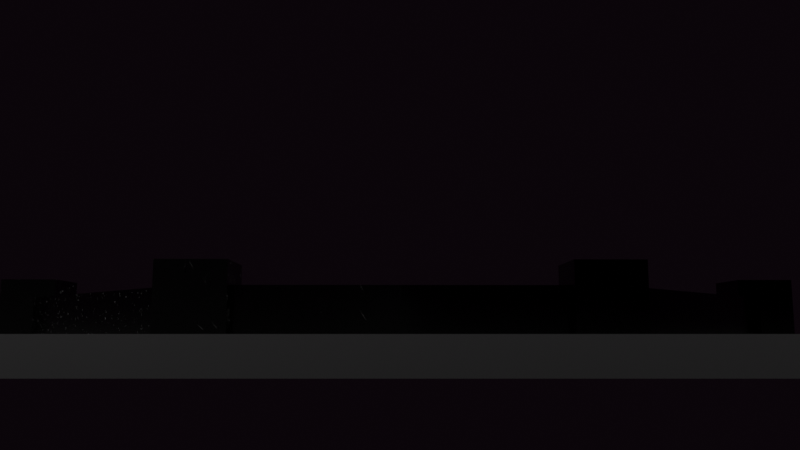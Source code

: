 # Source: Dimensional_castle.blend  (saved by Blender 3.5.10; exported with 4.5.12 LTS)
import bpy
from mathutils import Matrix  # noqa: F401  (used for matrix-valued properties, if any)

bpy.ops.wm.read_factory_settings(use_empty=True)
scene = bpy.context.scene
scene.name = 'Scene'

# ---- collections
col_ambience = bpy.data.collections.new('Ambience'); scene.collection.children.link(col_ambience)
col_samples = bpy.data.collections.new('Samples'); scene.collection.children.link(col_samples)
col_castle = bpy.data.collections.new('Castle'); scene.collection.children.link(col_castle)
col_fulltower_1 = bpy.data.collections.new('FullTower_1'); col_castle.children.link(col_fulltower_1)
col_fulltower_2 = bpy.data.collections.new('FullTower_2'); col_castle.children.link(col_fulltower_2)
col_fulltower_3 = bpy.data.collections.new('FullTower_3'); col_castle.children.link(col_fulltower_3)
col_fulltower_4 = bpy.data.collections.new('FullTower_4'); col_castle.children.link(col_fulltower_4)
col_powercell = bpy.data.collections.new('PowerCell')  # instanced only; not linked into the scene

# ---- materials (node trees are filled in below, after node groups)
mat_material = bpy.data.materials.new('Material')
mat_wall_scratched_material_2 = bpy.data.materials.new('Wall_Scratched_Material_2')
mat_wall_regular_material_2 = bpy.data.materials.new('Wall_Regular_Material_2')
mat_wall_regular_material_3 = bpy.data.materials.new('Wall_Regular_Material_3')
mat_wall_regular_material_1 = bpy.data.materials.new('Wall_Regular_Material_1')
mat_wall_scratched_material_1 = bpy.data.materials.new('Wall_Scratched_Material_1')
mat_tower_regular_material_1 = bpy.data.materials.new('Tower_Regular_Material_1')
mat_tower_scratched_material_1 = bpy.data.materials.new('Tower_Scratched_Material_1')
mat_tower_regular_material_2 = bpy.data.materials.new('Tower_Regular_Material_2')
mat_tower_scratched_material_2 = bpy.data.materials.new('Tower_Scratched_Material_2')

# ---- material node trees
mat_material.use_nodes = True; mat_material.node_tree.nodes.clear()
_N = mat_material.node_tree.nodes; _L = mat_material.node_tree.links
n0 = _N.new('ShaderNodeBsdfPrincipled'); n0.name = 'Principled BSDF'; n0.location = (10, 300)
n0.distribution = 'GGX'
n0.subsurface_method = 'RANDOM_WALK_SKIN'
n0.inputs[0].default_value = (0.007221, 0.007221, 0.007221, 1.0)
n0.inputs[3].default_value = 1.45
n0.inputs[27].default_value = (0.0, 0.0, 0.0, 1.0)
n0.inputs[28].default_value = 1.0
n1 = _N.new('ShaderNodeOutputMaterial'); n1.name = 'Material Output'; n1.location = (300, 300)
_L.new(n0.outputs[0], n1.inputs[0])
n1.is_active_output = True
mat_wall_scratched_material_2.use_nodes = True; mat_wall_scratched_material_2.node_tree.nodes.clear()
_N = mat_wall_scratched_material_2.node_tree.nodes; _L = mat_wall_scratched_material_2.node_tree.links
n0 = _N.new('NodeFrame'); n0.name = 'Frame.002'; n0.location = (-86, 162)
n0.label = 'Voronoi scratches 1'
n0.width = 1274
n1 = _N.new('NodeFrame'); n1.name = 'Frame.003'; n1.location = (145, -433)
n1.label = 'Voronoi scratches 2'
n1.width = 1258
n2 = _N.new('NodeFrame'); n2.name = 'Frame.006'; n2.location = (258, 1185)
n2.label = 'Scratches 1'
n2.width = 944
n3 = _N.new('NodeFrame'); n3.name = 'Frame.007'; n3.location = (-151, 716)
n3.label = 'Voronoi scratches 1'
n3.width = 1332
n4 = _N.new('NodeReroute'); n4.name = 'Reroute.001'; n4.location = (-285, -244)
n4.width = 16
n4.socket_idname = 'NodeSocketFloat'
n5 = _N.new('ShaderNodeTexVoronoi'); n5.name = 'Voronoi Texture.001'; n5.location = (493, -255)
n6 = _N.new('ShaderNodeValToRGB'); n6.name = 'ColorRamp.003'; n6.location = (746, -260)
while len(n6.color_ramp.elements) > 1: n6.color_ramp.elements.remove(n6.color_ramp.elements[-1])
n6.color_ramp.elements[0].position = 0.0; n6.color_ramp.elements[0].color = (0.0, 0.0, 0.0, 1.0)
_e = n6.color_ramp.elements.new(0.4291); _e.color = (1.0, 1.0, 1.0, 1.0)
n7 = _N.new('ShaderNodeValToRGB'); n7.name = 'ColorRamp'; n7.location = (747, -30)
while len(n7.color_ramp.elements) > 1: n7.color_ramp.elements.remove(n7.color_ramp.elements[-1])
n7.color_ramp.elements[0].position = 0.0; n7.color_ramp.elements[0].color = (0.0, 0.0, 0.0, 1.0)
_e = n7.color_ramp.elements.new(0.03273); _e.color = (1.0, 1.0, 1.0, 1.0)
n8 = _N.new('ShaderNodeTexVoronoi'); n8.name = 'Voronoi Texture'; n8.location = (494, -58)
n8.feature = 'DISTANCE_TO_EDGE'
n9 = _N.new('ShaderNodeMath'); n9.name = 'Math'; n9.location = (1105, -104)
n9.use_clamp = True
n10 = _N.new('ShaderNodeValToRGB'); n10.name = 'ColorRamp.005'; n10.location = (728, -33)
while len(n10.color_ramp.elements) > 1: n10.color_ramp.elements.remove(n10.color_ramp.elements[-1])
n10.color_ramp.elements[0].position = 0.0; n10.color_ramp.elements[0].color = (0.0, 0.0, 0.0, 1.0)
_e = n10.color_ramp.elements.new(0.02182); _e.color = (1.0, 1.0, 1.0, 1.0)
n11 = _N.new('ShaderNodeTexVoronoi'); n11.name = 'Voronoi Texture.002'; n11.location = (515, -49)
n11.feature = 'DISTANCE_TO_EDGE'
n12 = _N.new('ShaderNodeTexVoronoi'); n12.name = 'Voronoi Texture.003'; n12.location = (423, -261)
n13 = _N.new('ShaderNodeTexCoord'); n13.name = 'Texture Coordinate.003'; n13.location = (30, -30)
n14 = _N.new('ShaderNodeMath'); n14.name = 'Math.001'; n14.location = (1089, -102)
n14.use_clamp = True
n15 = _N.new('ShaderNodeValToRGB'); n15.name = 'ColorRamp.004'; n15.location = (733, -256)
while len(n15.color_ramp.elements) > 1: n15.color_ramp.elements.remove(n15.color_ramp.elements[-1])
n15.color_ramp.elements[0].position = 0.0; n15.color_ramp.elements[0].color = (0.0, 0.0, 0.0, 1.0)
_e = n15.color_ramp.elements.new(0.1236); _e.color = (1.0, 1.0, 1.0, 1.0)
n16 = _N.new('ShaderNodeValue'); n16.name = 'Value'; n16.location = (-562, -210)
n16.outputs[0].default_value = 0.32
n17 = _N.new('ShaderNodeMapping'); n17.name = 'Mapping'; n17.location = (234, -119)
n18 = _N.new('ShaderNodeTexCoord'); n18.name = 'Texture Coordinate'; n18.location = (30, -53)
n19 = _N.new('ShaderNodeMapping'); n19.name = 'Mapping.001'; n19.location = (257, -73)
n19.inputs[3].default_value = (1.0, 15.0, 1.0)
n20 = _N.new('ShaderNodeTexCoord'); n20.name = 'Texture Coordinate.006'; n20.location = (30, -30)
n21 = _N.new('ShaderNodeTexNoise'); n21.name = 'Noise Texture.004'; n21.location = (487, -85)
n21.inputs[1].default_value = 3.1
n22 = _N.new('ShaderNodeValue'); n22.name = 'Value.003'; n22.location = (-106, 917)
n22.outputs[0].default_value = 0.82
n23 = _N.new('ShaderNodeTexVoronoi'); n23.name = 'Voronoi Texture.008'; n23.location = (538, -255)
n24 = _N.new('ShaderNodeValToRGB'); n24.name = 'ColorRamp.009'; n24.location = (791, -260)
while len(n24.color_ramp.elements) > 1: n24.color_ramp.elements.remove(n24.color_ramp.elements[-1])
n24.color_ramp.elements[0].position = 0.0; n24.color_ramp.elements[0].color = (0.0, 0.0, 0.0, 1.0)
_e = n24.color_ramp.elements.new(0.4291); _e.color = (1.0, 1.0, 1.0, 1.0)
n25 = _N.new('ShaderNodeValToRGB'); n25.name = 'ColorRamp.010'; n25.location = (791, -30)
while len(n25.color_ramp.elements) > 1: n25.color_ramp.elements.remove(n25.color_ramp.elements[-1])
n25.color_ramp.elements[0].position = 0.0; n25.color_ramp.elements[0].color = (0.0, 0.0, 0.0, 1.0)
_e = n25.color_ramp.elements.new(0.03273); _e.color = (1.0, 1.0, 1.0, 1.0)
n26 = _N.new('ShaderNodeTexVoronoi'); n26.name = 'Voronoi Texture.009'; n26.location = (539, -58)
n26.feature = 'DISTANCE_TO_EDGE'
n27 = _N.new('ShaderNodeMath'); n27.name = 'Math.004'; n27.location = (1162, -141)
n27.use_clamp = True
n28 = _N.new('ShaderNodeValToRGB'); n28.name = 'ColorRamp.011'; n28.location = (674, -98)
while len(n28.color_ramp.elements) > 1: n28.color_ramp.elements.remove(n28.color_ramp.elements[-1])
n28.color_ramp.elements[0].position = 0.2327; n28.color_ramp.elements[0].color = (0.0, 0.0, 0.0, 1.0)
_e = n28.color_ramp.elements.new(0.2727); _e.color = (0.0158, 0.0158, 0.0158, 1.0)
n29 = _N.new('ShaderNodeMix'); n29.name = 'Mix.005'; n29.location = (1588, 794)
n29.data_type = 'RGBA'
n29.blend_type = 'SUBTRACT'
n29.inputs[0].default_value = 1.0
n30 = _N.new('ShaderNodeMapping'); n30.name = 'Mapping.004'; n30.location = (269, -59)
n30.inputs[3].default_value = (1.0, 15.0, 1.0)
n31 = _N.new('ShaderNodeValue'); n31.name = 'Value.002'; n31.location = (-551, 390)
n31.outputs[0].default_value = 0.13
n32 = _N.new('ShaderNodeMapping'); n32.name = 'Mapping.005'; n32.location = (259, -74)
n32.inputs[3].default_value = (1.0, 15.0, 1.0)
n33 = _N.new('ShaderNodeTexCoord'); n33.name = 'Texture Coordinate.005'; n33.location = (30, -65)
n34 = _N.new('ShaderNodeMix'); n34.name = 'Mix'; n34.location = (1702, -170)
n34.data_type = 'RGBA'
n34.blend_type = 'DARKEN'
n34.inputs[0].default_value = 1.0
n35 = _N.new('ShaderNodeMix'); n35.name = 'Mix.004'; n35.location = (1894, 282)
n35.data_type = 'RGBA'
n35.blend_type = 'ADD'
n35.inputs[0].default_value = 1.0
n36 = _N.new('NodeReroute'); n36.name = 'Reroute'; n36.location = (2189, -138)
n36.width = 16
n37 = _N.new('ShaderNodeBsdfPrincipled'); n37.name = 'Principled BSDF'; n37.location = (2722, 283)
n37.distribution = 'GGX'
n37.subsurface_method = 'RANDOM_WALK_SKIN'
n37.inputs[0].default_value = (0.0, 0.0, 0.0, 1.0)
n37.inputs[2].default_value = 0.2
n37.inputs[3].default_value = 1.45
n37.inputs[27].default_value = (0.0, 0.0, 0.0, 1.0)
n37.inputs[28].default_value = 1.0
n38 = _N.new('ShaderNodeOutputMaterial'); n38.name = 'Material Output'; n38.location = (3045, -445)
n39 = _N.new('ShaderNodeBump'); n39.name = 'Bump'; n39.location = (2388, -96)
n39.inputs[1].default_value = 300.0
n39.inputs[2].default_value = 1.0
n5.parent = n0
n6.parent = n0
n7.parent = n0
n8.parent = n0
n9.parent = n0
n10.parent = n1
n11.parent = n1
n12.parent = n1
n13.parent = n1
n14.parent = n1
n15.parent = n1
n17.parent = n1
n18.parent = n0
n19.parent = n0
n20.parent = n2
n21.parent = n2
n23.parent = n3
n24.parent = n3
n25.parent = n3
n26.parent = n3
n27.parent = n3
n28.parent = n2
n30.parent = n2
n32.parent = n3
n33.parent = n3
_L.new(n37.outputs[0], n38.inputs[0])
_L.new(n16.outputs[0], n4.inputs[0])
_L.new(n4.outputs[0], n8.inputs[2])
_L.new(n8.outputs[0], n7.inputs[0])
_L.new(n4.outputs[0], n5.inputs[2])
_L.new(n5.outputs[0], n6.inputs[0])
_L.new(n6.outputs[0], n9.inputs[1])
_L.new(n7.outputs[0], n9.inputs[0])
_L.new(n4.outputs[0], n11.inputs[2])
_L.new(n11.outputs[0], n10.inputs[0])
_L.new(n4.outputs[0], n12.inputs[2])
_L.new(n12.outputs[0], n15.inputs[0])
_L.new(n15.outputs[0], n14.inputs[1])
_L.new(n10.outputs[0], n14.inputs[0])
_L.new(n17.outputs[0], n12.inputs[0])
_L.new(n17.outputs[0], n11.inputs[0])
_L.new(n13.outputs[3], n17.inputs[0])
_L.new(n9.outputs[0], n34.inputs[6])
_L.new(n14.outputs[0], n34.inputs[7])
_L.new(n19.outputs[0], n8.inputs[0])
_L.new(n19.outputs[0], n5.inputs[0])
_L.new(n18.outputs[3], n19.inputs[0])
_L.new(n26.outputs[0], n25.inputs[0])
_L.new(n23.outputs[0], n24.inputs[0])
_L.new(n24.outputs[0], n27.inputs[1])
_L.new(n25.outputs[0], n27.inputs[0])
_L.new(n31.outputs[0], n23.inputs[2])
_L.new(n31.outputs[0], n26.inputs[2])
_L.new(n30.outputs[0], n21.inputs[0])
_L.new(n20.outputs[3], n30.inputs[0])
_L.new(n21.outputs[0], n28.inputs[0])
_L.new(n22.outputs[0], n21.inputs[2])
_L.new(n27.outputs[0], n29.inputs[7])
_L.new(n28.outputs[0], n29.inputs[6])
_L.new(n29.outputs[2], n35.inputs[6])
_L.new(n32.outputs[0], n26.inputs[0])
_L.new(n32.outputs[0], n23.inputs[0])
_L.new(n33.outputs[3], n32.inputs[0])
_L.new(n34.outputs[2], n35.inputs[7])
_L.new(n35.outputs[2], n36.inputs[0])
_L.new(n39.outputs[0], n37.inputs[5])
_L.new(n36.outputs[0], n39.inputs[3])
n38.is_active_output = True
mat_wall_regular_material_2.use_nodes = True; mat_wall_regular_material_2.node_tree.nodes.clear()
_N = mat_wall_regular_material_2.node_tree.nodes; _L = mat_wall_regular_material_2.node_tree.links
n0 = _N.new('ShaderNodeOutputMaterial'); n0.name = 'Material Output'; n0.location = (300, 300)
n1 = _N.new('ShaderNodeBsdfPrincipled'); n1.name = 'Principled BSDF.001'; n1.location = (-99, 294)
n1.distribution = 'GGX'
n1.subsurface_method = 'RANDOM_WALK_SKIN'
n1.inputs[0].default_value = (0.0, 0.0, 0.0, 1.0)
n1.inputs[2].default_value = 0.15
n1.inputs[3].default_value = 1.45
n1.inputs[27].default_value = (0.0, 0.0, 0.0, 1.0)
n1.inputs[28].default_value = 1.0
_L.new(n1.outputs[0], n0.inputs[0])
n0.is_active_output = True
mat_wall_regular_material_3.use_nodes = True; mat_wall_regular_material_3.node_tree.nodes.clear()
_N = mat_wall_regular_material_3.node_tree.nodes; _L = mat_wall_regular_material_3.node_tree.links
n0 = _N.new('ShaderNodeOutputMaterial'); n0.name = 'Material Output'; n0.location = (300, 300)
n1 = _N.new('ShaderNodeBsdfPrincipled'); n1.name = 'Principled BSDF.001'; n1.location = (-99, 294)
n1.distribution = 'GGX'
n1.subsurface_method = 'RANDOM_WALK_SKIN'
n1.inputs[0].default_value = (0.0, 0.0, 0.0, 1.0)
n1.inputs[2].default_value = 0.15
n1.inputs[3].default_value = 1.45
n1.inputs[27].default_value = (0.0, 0.0, 0.0, 1.0)
n1.inputs[28].default_value = 1.0
_L.new(n1.outputs[0], n0.inputs[0])
n0.is_active_output = True
mat_wall_regular_material_1.use_nodes = True; mat_wall_regular_material_1.node_tree.nodes.clear()
_N = mat_wall_regular_material_1.node_tree.nodes; _L = mat_wall_regular_material_1.node_tree.links
n0 = _N.new('ShaderNodeOutputMaterial'); n0.name = 'Material Output'; n0.location = (300, 300)
n1 = _N.new('ShaderNodeBsdfPrincipled'); n1.name = 'Principled BSDF.001'; n1.location = (-99, 294)
n1.distribution = 'GGX'
n1.subsurface_method = 'RANDOM_WALK_SKIN'
n1.inputs[0].default_value = (0.0, 0.0, 0.0, 1.0)
n1.inputs[2].default_value = 0.15
n1.inputs[3].default_value = 1.45
n1.inputs[27].default_value = (0.0, 0.0, 0.0, 1.0)
n1.inputs[28].default_value = 1.0
_L.new(n1.outputs[0], n0.inputs[0])
n0.is_active_output = True
mat_wall_scratched_material_1.use_nodes = True; mat_wall_scratched_material_1.node_tree.nodes.clear()
_N = mat_wall_scratched_material_1.node_tree.nodes; _L = mat_wall_scratched_material_1.node_tree.links
n0 = _N.new('NodeFrame'); n0.name = 'Frame.002'; n0.location = (-86, 162)
n0.label = 'Voronoi scratches 1'
n0.width = 1274
n1 = _N.new('NodeFrame'); n1.name = 'Frame.003'; n1.location = (145, -433)
n1.label = 'Voronoi scratches 2'
n1.width = 1258
n2 = _N.new('NodeFrame'); n2.name = 'Frame.006'; n2.location = (258, 1185)
n2.label = 'Scratches 1'
n2.width = 944
n3 = _N.new('NodeFrame'); n3.name = 'Frame.007'; n3.location = (-151, 716)
n3.label = 'Voronoi scratches 1'
n3.width = 1332
n4 = _N.new('NodeReroute'); n4.name = 'Reroute.001'; n4.location = (-285, -244)
n4.width = 16
n4.socket_idname = 'NodeSocketFloat'
n5 = _N.new('ShaderNodeTexVoronoi'); n5.name = 'Voronoi Texture.001'; n5.location = (493, -255)
n6 = _N.new('ShaderNodeValToRGB'); n6.name = 'ColorRamp.003'; n6.location = (746, -260)
while len(n6.color_ramp.elements) > 1: n6.color_ramp.elements.remove(n6.color_ramp.elements[-1])
n6.color_ramp.elements[0].position = 0.0; n6.color_ramp.elements[0].color = (0.0, 0.0, 0.0, 1.0)
_e = n6.color_ramp.elements.new(0.4291); _e.color = (1.0, 1.0, 1.0, 1.0)
n7 = _N.new('ShaderNodeValToRGB'); n7.name = 'ColorRamp'; n7.location = (747, -30)
while len(n7.color_ramp.elements) > 1: n7.color_ramp.elements.remove(n7.color_ramp.elements[-1])
n7.color_ramp.elements[0].position = 0.0; n7.color_ramp.elements[0].color = (0.0, 0.0, 0.0, 1.0)
_e = n7.color_ramp.elements.new(0.03273); _e.color = (1.0, 1.0, 1.0, 1.0)
n8 = _N.new('ShaderNodeTexVoronoi'); n8.name = 'Voronoi Texture'; n8.location = (494, -58)
n8.feature = 'DISTANCE_TO_EDGE'
n9 = _N.new('ShaderNodeMath'); n9.name = 'Math'; n9.location = (1105, -104)
n9.use_clamp = True
n10 = _N.new('ShaderNodeValToRGB'); n10.name = 'ColorRamp.005'; n10.location = (728, -33)
while len(n10.color_ramp.elements) > 1: n10.color_ramp.elements.remove(n10.color_ramp.elements[-1])
n10.color_ramp.elements[0].position = 0.0; n10.color_ramp.elements[0].color = (0.0, 0.0, 0.0, 1.0)
_e = n10.color_ramp.elements.new(0.02182); _e.color = (1.0, 1.0, 1.0, 1.0)
n11 = _N.new('ShaderNodeTexVoronoi'); n11.name = 'Voronoi Texture.002'; n11.location = (515, -49)
n11.feature = 'DISTANCE_TO_EDGE'
n12 = _N.new('ShaderNodeTexVoronoi'); n12.name = 'Voronoi Texture.003'; n12.location = (423, -261)
n13 = _N.new('ShaderNodeTexCoord'); n13.name = 'Texture Coordinate.003'; n13.location = (30, -30)
n14 = _N.new('ShaderNodeMath'); n14.name = 'Math.001'; n14.location = (1089, -102)
n14.use_clamp = True
n15 = _N.new('ShaderNodeValToRGB'); n15.name = 'ColorRamp.004'; n15.location = (733, -256)
while len(n15.color_ramp.elements) > 1: n15.color_ramp.elements.remove(n15.color_ramp.elements[-1])
n15.color_ramp.elements[0].position = 0.0; n15.color_ramp.elements[0].color = (0.0, 0.0, 0.0, 1.0)
_e = n15.color_ramp.elements.new(0.1236); _e.color = (1.0, 1.0, 1.0, 1.0)
n16 = _N.new('ShaderNodeValue'); n16.name = 'Value'; n16.location = (-562, -210)
n16.outputs[0].default_value = 0.32
n17 = _N.new('ShaderNodeMapping'); n17.name = 'Mapping'; n17.location = (234, -119)
n18 = _N.new('ShaderNodeTexCoord'); n18.name = 'Texture Coordinate'; n18.location = (30, -53)
n19 = _N.new('ShaderNodeMapping'); n19.name = 'Mapping.001'; n19.location = (257, -73)
n19.inputs[3].default_value = (1.0, 15.0, 1.0)
n20 = _N.new('ShaderNodeTexCoord'); n20.name = 'Texture Coordinate.006'; n20.location = (30, -30)
n21 = _N.new('ShaderNodeTexNoise'); n21.name = 'Noise Texture.004'; n21.location = (487, -85)
n21.inputs[1].default_value = 3.1
n22 = _N.new('ShaderNodeValue'); n22.name = 'Value.003'; n22.location = (-106, 917)
n22.outputs[0].default_value = 0.82
n23 = _N.new('ShaderNodeTexVoronoi'); n23.name = 'Voronoi Texture.008'; n23.location = (538, -255)
n24 = _N.new('ShaderNodeValToRGB'); n24.name = 'ColorRamp.009'; n24.location = (791, -260)
while len(n24.color_ramp.elements) > 1: n24.color_ramp.elements.remove(n24.color_ramp.elements[-1])
n24.color_ramp.elements[0].position = 0.0; n24.color_ramp.elements[0].color = (0.0, 0.0, 0.0, 1.0)
_e = n24.color_ramp.elements.new(0.4291); _e.color = (1.0, 1.0, 1.0, 1.0)
n25 = _N.new('ShaderNodeValToRGB'); n25.name = 'ColorRamp.010'; n25.location = (791, -30)
while len(n25.color_ramp.elements) > 1: n25.color_ramp.elements.remove(n25.color_ramp.elements[-1])
n25.color_ramp.elements[0].position = 0.0; n25.color_ramp.elements[0].color = (0.0, 0.0, 0.0, 1.0)
_e = n25.color_ramp.elements.new(0.03273); _e.color = (1.0, 1.0, 1.0, 1.0)
n26 = _N.new('ShaderNodeTexVoronoi'); n26.name = 'Voronoi Texture.009'; n26.location = (539, -58)
n26.feature = 'DISTANCE_TO_EDGE'
n27 = _N.new('ShaderNodeMath'); n27.name = 'Math.004'; n27.location = (1162, -141)
n27.use_clamp = True
n28 = _N.new('ShaderNodeValToRGB'); n28.name = 'ColorRamp.011'; n28.location = (674, -98)
while len(n28.color_ramp.elements) > 1: n28.color_ramp.elements.remove(n28.color_ramp.elements[-1])
n28.color_ramp.elements[0].position = 0.2327; n28.color_ramp.elements[0].color = (0.0, 0.0, 0.0, 1.0)
_e = n28.color_ramp.elements.new(0.2727); _e.color = (0.0158, 0.0158, 0.0158, 1.0)
n29 = _N.new('ShaderNodeMix'); n29.name = 'Mix.005'; n29.location = (1588, 794)
n29.data_type = 'RGBA'
n29.blend_type = 'SUBTRACT'
n29.inputs[0].default_value = 1.0
n30 = _N.new('ShaderNodeMapping'); n30.name = 'Mapping.004'; n30.location = (269, -59)
n30.inputs[3].default_value = (1.0, 15.0, 1.0)
n31 = _N.new('ShaderNodeValue'); n31.name = 'Value.002'; n31.location = (-551, 390)
n31.outputs[0].default_value = 0.13
n32 = _N.new('ShaderNodeMapping'); n32.name = 'Mapping.005'; n32.location = (259, -74)
n32.inputs[3].default_value = (1.0, 15.0, 1.0)
n33 = _N.new('ShaderNodeTexCoord'); n33.name = 'Texture Coordinate.005'; n33.location = (30, -65)
n34 = _N.new('ShaderNodeMix'); n34.name = 'Mix'; n34.location = (1702, -170)
n34.data_type = 'RGBA'
n34.blend_type = 'DARKEN'
n34.inputs[0].default_value = 1.0
n35 = _N.new('ShaderNodeMix'); n35.name = 'Mix.004'; n35.location = (1894, 282)
n35.data_type = 'RGBA'
n35.blend_type = 'ADD'
n35.inputs[0].default_value = 1.0
n36 = _N.new('NodeReroute'); n36.name = 'Reroute'; n36.location = (2189, -138)
n36.width = 16
n37 = _N.new('ShaderNodeBsdfPrincipled'); n37.name = 'Principled BSDF'; n37.location = (2722, 283)
n37.distribution = 'GGX'
n37.subsurface_method = 'RANDOM_WALK_SKIN'
n37.inputs[0].default_value = (0.0, 0.0, 0.0, 1.0)
n37.inputs[2].default_value = 0.2
n37.inputs[3].default_value = 1.45
n37.inputs[27].default_value = (0.0, 0.0, 0.0, 1.0)
n37.inputs[28].default_value = 1.0
n38 = _N.new('ShaderNodeOutputMaterial'); n38.name = 'Material Output'; n38.location = (3045, -445)
n39 = _N.new('ShaderNodeBump'); n39.name = 'Bump'; n39.location = (2388, -96)
n39.inputs[1].default_value = 300.0
n39.inputs[2].default_value = 1.0
n5.parent = n0
n6.parent = n0
n7.parent = n0
n8.parent = n0
n9.parent = n0
n10.parent = n1
n11.parent = n1
n12.parent = n1
n13.parent = n1
n14.parent = n1
n15.parent = n1
n17.parent = n1
n18.parent = n0
n19.parent = n0
n20.parent = n2
n21.parent = n2
n23.parent = n3
n24.parent = n3
n25.parent = n3
n26.parent = n3
n27.parent = n3
n28.parent = n2
n30.parent = n2
n32.parent = n3
n33.parent = n3
_L.new(n37.outputs[0], n38.inputs[0])
_L.new(n16.outputs[0], n4.inputs[0])
_L.new(n4.outputs[0], n8.inputs[2])
_L.new(n8.outputs[0], n7.inputs[0])
_L.new(n4.outputs[0], n5.inputs[2])
_L.new(n5.outputs[0], n6.inputs[0])
_L.new(n6.outputs[0], n9.inputs[1])
_L.new(n7.outputs[0], n9.inputs[0])
_L.new(n4.outputs[0], n11.inputs[2])
_L.new(n11.outputs[0], n10.inputs[0])
_L.new(n4.outputs[0], n12.inputs[2])
_L.new(n12.outputs[0], n15.inputs[0])
_L.new(n15.outputs[0], n14.inputs[1])
_L.new(n10.outputs[0], n14.inputs[0])
_L.new(n17.outputs[0], n12.inputs[0])
_L.new(n17.outputs[0], n11.inputs[0])
_L.new(n13.outputs[3], n17.inputs[0])
_L.new(n9.outputs[0], n34.inputs[6])
_L.new(n14.outputs[0], n34.inputs[7])
_L.new(n19.outputs[0], n8.inputs[0])
_L.new(n19.outputs[0], n5.inputs[0])
_L.new(n18.outputs[3], n19.inputs[0])
_L.new(n26.outputs[0], n25.inputs[0])
_L.new(n23.outputs[0], n24.inputs[0])
_L.new(n24.outputs[0], n27.inputs[1])
_L.new(n25.outputs[0], n27.inputs[0])
_L.new(n31.outputs[0], n23.inputs[2])
_L.new(n31.outputs[0], n26.inputs[2])
_L.new(n30.outputs[0], n21.inputs[0])
_L.new(n20.outputs[3], n30.inputs[0])
_L.new(n21.outputs[0], n28.inputs[0])
_L.new(n22.outputs[0], n21.inputs[2])
_L.new(n27.outputs[0], n29.inputs[7])
_L.new(n28.outputs[0], n29.inputs[6])
_L.new(n29.outputs[2], n35.inputs[6])
_L.new(n32.outputs[0], n26.inputs[0])
_L.new(n32.outputs[0], n23.inputs[0])
_L.new(n33.outputs[3], n32.inputs[0])
_L.new(n34.outputs[2], n35.inputs[7])
_L.new(n35.outputs[2], n36.inputs[0])
_L.new(n39.outputs[0], n37.inputs[5])
_L.new(n36.outputs[0], n39.inputs[3])
n38.is_active_output = True
mat_tower_regular_material_1.use_nodes = True; mat_tower_regular_material_1.node_tree.nodes.clear()
_N = mat_tower_regular_material_1.node_tree.nodes; _L = mat_tower_regular_material_1.node_tree.links
n0 = _N.new('ShaderNodeOutputMaterial'); n0.name = 'Material Output'; n0.location = (300, 300)
n1 = _N.new('ShaderNodeBsdfPrincipled'); n1.name = 'Principled BSDF.001'; n1.location = (-99, 294)
n1.distribution = 'GGX'
n1.subsurface_method = 'RANDOM_WALK_SKIN'
n1.inputs[0].default_value = (0.0, 0.0, 0.0, 1.0)
n1.inputs[2].default_value = 0.15
n1.inputs[3].default_value = 1.45
n1.inputs[27].default_value = (0.0, 0.0, 0.0, 1.0)
n1.inputs[28].default_value = 1.0
_L.new(n1.outputs[0], n0.inputs[0])
n0.is_active_output = True
mat_tower_scratched_material_1.use_nodes = True; mat_tower_scratched_material_1.node_tree.nodes.clear()
_N = mat_tower_scratched_material_1.node_tree.nodes; _L = mat_tower_scratched_material_1.node_tree.links
n0 = _N.new('NodeFrame'); n0.name = 'Frame.001'; n0.location = (-2373, 1264)
n0.label = 'Scratches 2'
n0.width = 910
n1 = _N.new('NodeFrame'); n1.name = 'Frame.006'; n1.location = (-2838, 754)
n1.label = 'Scratches 2'
n1.width = 910
n2 = _N.new('NodeFrame'); n2.name = 'Frame.007'; n2.location = (-2839, 751)
n2.label = 'Scratches 2'
n2.width = 910
n3 = _N.new('NodeFrame'); n3.name = 'Frame.008'; n3.location = (-2839, 751)
n3.label = 'Scratches 3'
n3.width = 910
n4 = _N.new('NodeFrame'); n4.name = 'Frame'; n4.location = (-2377, 1738)
n4.label = 'Scratches 1'
n4.width = 944
n5 = _N.new('NodeFrame'); n5.name = 'Frame.003'; n5.location = (-350, -1268)
n5.label = 'Voronoi scratches 2'
n5.width = 1258
n6 = _N.new('NodeFrame'); n6.name = 'Frame.002'; n6.location = (-365, -673)
n6.label = 'Voronoi scratches 1'
n6.width = 1058
n7 = _N.new('NodeFrame'); n7.name = 'Frame.005'; n7.location = (-234, 389)
n7.label = 'Scratches 1'
n7.width = 944
n8 = _N.new('NodeFrame'); n8.name = 'Frame.004'; n8.location = (-383, -80)
n8.label = 'Voronoi scratches 1'
n8.width = 1071
n9 = _N.new('ShaderNodeValue'); n9.name = 'Value.001'; n9.location = (-3220, 1123)
n9.outputs[0].default_value = -1.5
n10 = _N.new('NodeReroute'); n10.name = 'Reroute.002'; n10.location = (-2959, 1064)
n10.width = 16
n10.socket_idname = 'NodeSocketFloat'
n11 = _N.new('ShaderNodeMapping'); n11.name = 'Mapping.002'; n11.location = (228, -40)
n11.inputs[3].default_value = (1.0, 15.0, 1.0)
n12 = _N.new('ShaderNodeTexNoise'); n12.name = 'Noise Texture.002'; n12.location = (419, -43)
n13 = _N.new('ShaderNodeTexCoord'); n13.name = 'Texture Coordinate.002'; n13.location = (30, -55)
n14 = _N.new('ShaderNodeTexCoord'); n14.name = 'Texture Coordinate.004'; n14.location = (30, -55)
n15 = _N.new('ShaderNodeTexNoise'); n15.name = 'Noise Texture.003'; n15.location = (420, -42)
n16 = _N.new('ShaderNodeValToRGB'); n16.name = 'ColorRamp.006'; n16.location = (640, -30)
while len(n16.color_ramp.elements) > 1: n16.color_ramp.elements.remove(n16.color_ramp.elements[-1])
n16.color_ramp.elements[0].position = 0.2327; n16.color_ramp.elements[0].color = (0.0, 0.0, 0.0, 1.0)
_e = n16.color_ramp.elements.new(0.2836); _e.color = (0.0158, 0.0158, 0.0158, 1.0)
n17 = _N.new('ShaderNodeMapping'); n17.name = 'Mapping.003'; n17.location = (229, -40)
n17.inputs[3].default_value = (1.0, 1.0, 15.0)
n18 = _N.new('ShaderNodeMapping'); n18.name = 'Mapping.001'; n18.location = (269, -59)
n18.inputs[3].default_value = (15.0, 1.0, 1.0)
n19 = _N.new('ShaderNodeTexCoord'); n19.name = 'Texture Coordinate.001'; n19.location = (30, -30)
n20 = _N.new('ShaderNodeTexNoise'); n20.name = 'Noise Texture.001'; n20.location = (487, -85)
n20.inputs[1].default_value = 3.1
n21 = _N.new('ShaderNodeValToRGB'); n21.name = 'ColorRamp.001'; n21.location = (674, -98)
while len(n21.color_ramp.elements) > 1: n21.color_ramp.elements.remove(n21.color_ramp.elements[-1])
n21.color_ramp.elements[0].position = 0.2327; n21.color_ramp.elements[0].color = (0.0, 0.0, 0.0, 1.0)
_e = n21.color_ramp.elements.new(0.2727); _e.color = (0.0158, 0.0158, 0.0158, 1.0)
n22 = _N.new('ShaderNodeValToRGB'); n22.name = 'ColorRamp.002'; n22.location = (640, -30)
while len(n22.color_ramp.elements) > 1: n22.color_ramp.elements.remove(n22.color_ramp.elements[-1])
n22.color_ramp.elements[0].position = 0.2327; n22.color_ramp.elements[0].color = (0.0, 0.0, 0.0, 1.0)
_e = n22.color_ramp.elements.new(0.2836); _e.color = (0.0158, 0.0158, 0.0158, 1.0)
n23 = _N.new('ShaderNodeMix'); n23.name = 'Mix.001'; n23.location = (-1035, 1399)
n23.data_type = 'RGBA'
n23.blend_type = 'DARKEN'
n23.inputs[0].default_value = 1.0
n24 = _N.new('ShaderNodeMix'); n24.name = 'Mix.002'; n24.location = (-794, 1264)
n24.data_type = 'RGBA'
n24.blend_type = 'DARKEN'
n24.inputs[0].default_value = 1.0
n25 = _N.new('NodeReroute'); n25.name = 'Reroute.001'; n25.location = (-781, -1079)
n25.width = 16
n25.socket_idname = 'NodeSocketFloat'
n26 = _N.new('ShaderNodeValToRGB'); n26.name = 'ColorRamp.005'; n26.location = (728, -33)
while len(n26.color_ramp.elements) > 1: n26.color_ramp.elements.remove(n26.color_ramp.elements[-1])
n26.color_ramp.elements[0].position = 0.0; n26.color_ramp.elements[0].color = (0.0, 0.0, 0.0, 1.0)
_e = n26.color_ramp.elements.new(0.02182); _e.color = (1.0, 1.0, 1.0, 1.0)
n27 = _N.new('ShaderNodeTexVoronoi'); n27.name = 'Voronoi Texture.002'; n27.location = (515, -49)
n27.feature = 'DISTANCE_TO_EDGE'
n27.inputs[8].default_value = 0.0
n28 = _N.new('ShaderNodeTexVoronoi'); n28.name = 'Voronoi Texture.003'; n28.location = (423, -261)
n29 = _N.new('ShaderNodeMapping'); n29.name = 'Mapping'; n29.location = (234, -119)
n30 = _N.new('ShaderNodeTexCoord'); n30.name = 'Texture Coordinate.003'; n30.location = (30, -30)
n31 = _N.new('ShaderNodeMath'); n31.name = 'Math.001'; n31.location = (1089, -101)
n31.use_clamp = True
n32 = _N.new('ShaderNodeValToRGB'); n32.name = 'ColorRamp.004'; n32.location = (733, -256)
while len(n32.color_ramp.elements) > 1: n32.color_ramp.elements.remove(n32.color_ramp.elements[-1])
n32.color_ramp.elements[0].position = 0.0; n32.color_ramp.elements[0].color = (0.0, 0.0, 0.0, 1.0)
_e = n32.color_ramp.elements.new(0.1236); _e.color = (1.0, 1.0, 1.0, 1.0)
n33 = _N.new('ShaderNodeValue'); n33.name = 'Value'; n33.location = (-1058, -1045)
n33.outputs[0].default_value = 0.32
n34 = _N.new('ShaderNodeTexCoord'); n34.name = 'Texture Coordinate'; n34.location = (30, -37)
n35 = _N.new('ShaderNodeTexVoronoi'); n35.name = 'Voronoi Texture.001'; n35.location = (277, -255)
n36 = _N.new('ShaderNodeValToRGB'); n36.name = 'ColorRamp.003'; n36.location = (530, -260)
while len(n36.color_ramp.elements) > 1: n36.color_ramp.elements.remove(n36.color_ramp.elements[-1])
n36.color_ramp.elements[0].position = 0.0; n36.color_ramp.elements[0].color = (0.0, 0.0, 0.0, 1.0)
_e = n36.color_ramp.elements.new(0.4291); _e.color = (1.0, 1.0, 1.0, 1.0)
n37 = _N.new('ShaderNodeValToRGB'); n37.name = 'ColorRamp'; n37.location = (531, -30)
while len(n37.color_ramp.elements) > 1: n37.color_ramp.elements.remove(n37.color_ramp.elements[-1])
n37.color_ramp.elements[0].position = 0.0; n37.color_ramp.elements[0].color = (0.0, 0.0, 0.0, 1.0)
_e = n37.color_ramp.elements.new(0.03273); _e.color = (1.0, 1.0, 1.0, 1.0)
n38 = _N.new('ShaderNodeTexVoronoi'); n38.name = 'Voronoi Texture'; n38.location = (278, -58)
n38.feature = 'DISTANCE_TO_EDGE'
n39 = _N.new('ShaderNodeMath'); n39.name = 'Math'; n39.location = (889, -104)
n39.use_clamp = True
n40 = _N.new('ShaderNodeMix'); n40.name = 'Mix'; n40.location = (1142, -926)
n40.data_type = 'RGBA'
n40.blend_type = 'DARKEN'
n40.inputs[0].default_value = 1.0
n41 = _N.new('ShaderNodeMapping'); n41.name = 'Mapping.004'; n41.location = (269, -58)
n42 = _N.new('ShaderNodeTexCoord'); n42.name = 'Texture Coordinate.006'; n42.location = (30, -30)
n43 = _N.new('ShaderNodeTexNoise'); n43.name = 'Noise Texture.004'; n43.location = (487, -85)
n43.inputs[1].default_value = 3.1
n44 = _N.new('ShaderNodeValue'); n44.name = 'Value.002'; n44.location = (-710, -487)
n44.outputs[0].default_value = 0.13
n45 = _N.new('ShaderNodeValue'); n45.name = 'Value.003'; n45.location = (-599, 122)
n45.outputs[0].default_value = 0.82
n46 = _N.new('ShaderNodeTexCoord'); n46.name = 'Texture Coordinate.005'; n46.location = (30, -37)
n47 = _N.new('ShaderNodeTexVoronoi'); n47.name = 'Voronoi Texture.004'; n47.location = (277, -255)
n48 = _N.new('ShaderNodeValToRGB'); n48.name = 'ColorRamp.007'; n48.location = (530, -260)
while len(n48.color_ramp.elements) > 1: n48.color_ramp.elements.remove(n48.color_ramp.elements[-1])
n48.color_ramp.elements[0].position = 0.0; n48.color_ramp.elements[0].color = (0.0, 0.0, 0.0, 1.0)
_e = n48.color_ramp.elements.new(0.4291); _e.color = (1.0, 1.0, 1.0, 1.0)
n49 = _N.new('ShaderNodeValToRGB'); n49.name = 'ColorRamp.008'; n49.location = (530, -30)
while len(n49.color_ramp.elements) > 1: n49.color_ramp.elements.remove(n49.color_ramp.elements[-1])
n49.color_ramp.elements[0].position = 0.0; n49.color_ramp.elements[0].color = (0.0, 0.0, 0.0, 1.0)
_e = n49.color_ramp.elements.new(0.03273); _e.color = (1.0, 1.0, 1.0, 1.0)
n50 = _N.new('ShaderNodeTexVoronoi'); n50.name = 'Voronoi Texture.005'; n50.location = (278, -58)
n50.feature = 'DISTANCE_TO_EDGE'
n51 = _N.new('ShaderNodeMath'); n51.name = 'Math.002'; n51.location = (901, -140)
n51.use_clamp = True
n52 = _N.new('ShaderNodeValToRGB'); n52.name = 'ColorRamp.009'; n52.location = (674, -98)
while len(n52.color_ramp.elements) > 1: n52.color_ramp.elements.remove(n52.color_ramp.elements[-1])
n52.color_ramp.elements[0].position = 0.2327; n52.color_ramp.elements[0].color = (0.0, 0.0, 0.0, 1.0)
_e = n52.color_ramp.elements.new(0.2727); _e.color = (0.0158, 0.0158, 0.0158, 1.0)
n53 = _N.new('ShaderNodeMix'); n53.name = 'Mix.005'; n53.location = (1095, -1)
n53.data_type = 'RGBA'
n53.blend_type = 'SUBTRACT'
n53.inputs[0].default_value = 1.0
n54 = _N.new('ShaderNodeMix'); n54.name = 'Mix.003'; n54.location = (-620, 1014)
n54.data_type = 'RGBA'
n54.blend_type = 'DARKEN'
n54.inputs[0].default_value = 1.0
n55 = _N.new('ShaderNodeOutputMaterial'); n55.name = 'Material Output'; n55.location = (2366, -448)
n56 = _N.new('ShaderNodeMix'); n56.name = 'Mix.004'; n56.location = (1401, -513)
n56.data_type = 'RGBA'
n56.blend_type = 'ADD'
n56.inputs[0].default_value = 1.0
n57 = _N.new('ShaderNodeBump'); n57.name = 'Bump'; n57.location = (1662, -507)
n57.inputs[1].default_value = 300.0
n57.inputs[2].default_value = 1.0
n58 = _N.new('ShaderNodeBsdfPrincipled'); n58.name = 'Principled BSDF'; n58.location = (1978, -308)
n58.distribution = 'GGX'
n58.subsurface_method = 'RANDOM_WALK_SKIN'
n58.inputs[0].default_value = (0.0, 0.0, 0.0, 1.0)
n58.inputs[2].default_value = 0.25
n58.inputs[3].default_value = 1.45
n58.inputs[27].default_value = (0.0, 0.0, 0.0, 1.0)
n58.inputs[28].default_value = 1.0
n11.parent = n0
n12.parent = n0
n13.parent = n0
n14.parent = n1
n15.parent = n1
n16.parent = n1
n17.parent = n1
n18.parent = n4
n19.parent = n4
n20.parent = n4
n21.parent = n4
n22.parent = n0
n26.parent = n5
n27.parent = n5
n28.parent = n5
n29.parent = n5
n30.parent = n5
n31.parent = n5
n32.parent = n5
n34.parent = n6
n35.parent = n6
n36.parent = n6
n37.parent = n6
n38.parent = n6
n39.parent = n6
n41.parent = n7
n42.parent = n7
n43.parent = n7
n46.parent = n8
n47.parent = n8
n48.parent = n8
n49.parent = n8
n50.parent = n8
n51.parent = n8
n52.parent = n7
_L.new(n58.outputs[0], n55.inputs[0])
_L.new(n18.outputs[0], n20.inputs[0])
_L.new(n19.outputs[3], n18.inputs[0])
_L.new(n20.outputs[0], n21.inputs[0])
_L.new(n10.outputs[0], n20.inputs[2])
_L.new(n11.outputs[0], n12.inputs[0])
_L.new(n13.outputs[3], n11.inputs[0])
_L.new(n12.outputs[0], n22.inputs[0])
_L.new(n10.outputs[0], n12.inputs[2])
_L.new(n33.outputs[0], n25.inputs[0])
_L.new(n25.outputs[0], n38.inputs[2])
_L.new(n34.outputs[3], n38.inputs[0])
_L.new(n38.outputs[0], n37.inputs[0])
_L.new(n25.outputs[0], n35.inputs[2])
_L.new(n34.outputs[3], n35.inputs[0])
_L.new(n35.outputs[0], n36.inputs[0])
_L.new(n36.outputs[0], n39.inputs[1])
_L.new(n37.outputs[0], n39.inputs[0])
_L.new(n25.outputs[0], n27.inputs[2])
_L.new(n27.outputs[0], n26.inputs[0])
_L.new(n25.outputs[0], n28.inputs[2])
_L.new(n28.outputs[0], n32.inputs[0])
_L.new(n32.outputs[0], n31.inputs[1])
_L.new(n26.outputs[0], n31.inputs[0])
_L.new(n29.outputs[0], n28.inputs[0])
_L.new(n29.outputs[0], n27.inputs[0])
_L.new(n30.outputs[3], n29.inputs[0])
_L.new(n39.outputs[0], n40.inputs[6])
_L.new(n31.outputs[0], n40.inputs[7])
_L.new(n21.outputs[0], n23.inputs[6])
_L.new(n22.outputs[0], n23.inputs[7])
_L.new(n9.outputs[0], n10.inputs[0])
_L.new(n17.outputs[0], n15.inputs[0])
_L.new(n14.outputs[3], n17.inputs[0])
_L.new(n15.outputs[0], n16.inputs[0])
_L.new(n10.outputs[0], n15.inputs[2])
_L.new(n23.outputs[2], n24.inputs[6])
_L.new(n16.outputs[0], n24.inputs[7])
_L.new(n46.outputs[3], n50.inputs[0])
_L.new(n50.outputs[0], n49.inputs[0])
_L.new(n46.outputs[3], n47.inputs[0])
_L.new(n47.outputs[0], n48.inputs[0])
_L.new(n48.outputs[0], n51.inputs[1])
_L.new(n49.outputs[0], n51.inputs[0])
_L.new(n44.outputs[0], n47.inputs[2])
_L.new(n44.outputs[0], n50.inputs[2])
_L.new(n40.outputs[2], n56.inputs[7])
_L.new(n41.outputs[0], n43.inputs[0])
_L.new(n42.outputs[3], n41.inputs[0])
_L.new(n43.outputs[0], n52.inputs[0])
_L.new(n45.outputs[0], n43.inputs[2])
_L.new(n51.outputs[0], n53.inputs[7])
_L.new(n52.outputs[0], n53.inputs[6])
_L.new(n53.outputs[2], n56.inputs[6])
_L.new(n56.outputs[2], n57.inputs[3])
_L.new(n57.outputs[0], n58.inputs[5])
n55.is_active_output = True
mat_tower_regular_material_2.use_nodes = True; mat_tower_regular_material_2.node_tree.nodes.clear()
_N = mat_tower_regular_material_2.node_tree.nodes; _L = mat_tower_regular_material_2.node_tree.links
n0 = _N.new('ShaderNodeOutputMaterial'); n0.name = 'Material Output'; n0.location = (300, 300)
n1 = _N.new('ShaderNodeBsdfPrincipled'); n1.name = 'Principled BSDF.001'; n1.location = (-99, 294)
n1.distribution = 'GGX'
n1.subsurface_method = 'RANDOM_WALK_SKIN'
n1.inputs[0].default_value = (0.0, 0.0, 0.0, 1.0)
n1.inputs[2].default_value = 0.15
n1.inputs[3].default_value = 1.45
n1.inputs[27].default_value = (0.0, 0.0, 0.0, 1.0)
n1.inputs[28].default_value = 1.0
_L.new(n1.outputs[0], n0.inputs[0])
n0.is_active_output = True
mat_tower_scratched_material_2.use_nodes = True; mat_tower_scratched_material_2.node_tree.nodes.clear()
_N = mat_tower_scratched_material_2.node_tree.nodes; _L = mat_tower_scratched_material_2.node_tree.links
n0 = _N.new('NodeFrame'); n0.name = 'Frame.001'; n0.location = (-2373, 1264)
n0.label = 'Scratches 2'
n0.width = 910
n1 = _N.new('NodeFrame'); n1.name = 'Frame.006'; n1.location = (-2838, 754)
n1.label = 'Scratches 2'
n1.width = 910
n2 = _N.new('NodeFrame'); n2.name = 'Frame.007'; n2.location = (-2839, 751)
n2.label = 'Scratches 2'
n2.width = 910
n3 = _N.new('NodeFrame'); n3.name = 'Frame.008'; n3.location = (-2839, 751)
n3.label = 'Scratches 3'
n3.width = 910
n4 = _N.new('NodeFrame'); n4.name = 'Frame'; n4.location = (-2377, 1738)
n4.label = 'Scratches 1'
n4.width = 944
n5 = _N.new('NodeFrame'); n5.name = 'Frame.003'; n5.location = (-350, -1268)
n5.label = 'Voronoi scratches 2'
n5.width = 1258
n6 = _N.new('NodeFrame'); n6.name = 'Frame.002'; n6.location = (-365, -673)
n6.label = 'Voronoi scratches 1'
n6.width = 1058
n7 = _N.new('NodeFrame'); n7.name = 'Frame.005'; n7.location = (-234, 389)
n7.label = 'Scratches 1'
n7.width = 944
n8 = _N.new('NodeFrame'); n8.name = 'Frame.004'; n8.location = (-383, -80)
n8.label = 'Voronoi scratches 1'
n8.width = 1071
n9 = _N.new('ShaderNodeValue'); n9.name = 'Value.001'; n9.location = (-3220, 1123)
n9.outputs[0].default_value = -1.5
n10 = _N.new('NodeReroute'); n10.name = 'Reroute.002'; n10.location = (-2959, 1064)
n10.width = 16
n10.socket_idname = 'NodeSocketFloat'
n11 = _N.new('ShaderNodeMapping'); n11.name = 'Mapping.002'; n11.location = (228, -40)
n11.inputs[3].default_value = (1.0, 15.0, 1.0)
n12 = _N.new('ShaderNodeTexNoise'); n12.name = 'Noise Texture.002'; n12.location = (419, -43)
n13 = _N.new('ShaderNodeTexCoord'); n13.name = 'Texture Coordinate.002'; n13.location = (30, -55)
n14 = _N.new('ShaderNodeTexCoord'); n14.name = 'Texture Coordinate.004'; n14.location = (30, -55)
n15 = _N.new('ShaderNodeTexNoise'); n15.name = 'Noise Texture.003'; n15.location = (420, -42)
n16 = _N.new('ShaderNodeValToRGB'); n16.name = 'ColorRamp.006'; n16.location = (640, -30)
while len(n16.color_ramp.elements) > 1: n16.color_ramp.elements.remove(n16.color_ramp.elements[-1])
n16.color_ramp.elements[0].position = 0.2327; n16.color_ramp.elements[0].color = (0.0, 0.0, 0.0, 1.0)
_e = n16.color_ramp.elements.new(0.2836); _e.color = (0.0158, 0.0158, 0.0158, 1.0)
n17 = _N.new('ShaderNodeMapping'); n17.name = 'Mapping.003'; n17.location = (229, -40)
n17.inputs[3].default_value = (1.0, 1.0, 15.0)
n18 = _N.new('ShaderNodeMapping'); n18.name = 'Mapping.001'; n18.location = (269, -59)
n18.inputs[3].default_value = (15.0, 1.0, 1.0)
n19 = _N.new('ShaderNodeTexCoord'); n19.name = 'Texture Coordinate.001'; n19.location = (30, -30)
n20 = _N.new('ShaderNodeTexNoise'); n20.name = 'Noise Texture.001'; n20.location = (487, -85)
n20.inputs[1].default_value = 3.1
n21 = _N.new('ShaderNodeValToRGB'); n21.name = 'ColorRamp.001'; n21.location = (674, -98)
while len(n21.color_ramp.elements) > 1: n21.color_ramp.elements.remove(n21.color_ramp.elements[-1])
n21.color_ramp.elements[0].position = 0.2327; n21.color_ramp.elements[0].color = (0.0, 0.0, 0.0, 1.0)
_e = n21.color_ramp.elements.new(0.2727); _e.color = (0.0158, 0.0158, 0.0158, 1.0)
n22 = _N.new('ShaderNodeValToRGB'); n22.name = 'ColorRamp.002'; n22.location = (640, -30)
while len(n22.color_ramp.elements) > 1: n22.color_ramp.elements.remove(n22.color_ramp.elements[-1])
n22.color_ramp.elements[0].position = 0.2327; n22.color_ramp.elements[0].color = (0.0, 0.0, 0.0, 1.0)
_e = n22.color_ramp.elements.new(0.2836); _e.color = (0.0158, 0.0158, 0.0158, 1.0)
n23 = _N.new('ShaderNodeMix'); n23.name = 'Mix.001'; n23.location = (-1035, 1399)
n23.data_type = 'RGBA'
n23.blend_type = 'DARKEN'
n23.inputs[0].default_value = 1.0
n24 = _N.new('ShaderNodeMix'); n24.name = 'Mix.002'; n24.location = (-794, 1264)
n24.data_type = 'RGBA'
n24.blend_type = 'DARKEN'
n24.inputs[0].default_value = 1.0
n25 = _N.new('NodeReroute'); n25.name = 'Reroute.001'; n25.location = (-781, -1079)
n25.width = 16
n25.socket_idname = 'NodeSocketFloat'
n26 = _N.new('ShaderNodeValToRGB'); n26.name = 'ColorRamp.005'; n26.location = (728, -33)
while len(n26.color_ramp.elements) > 1: n26.color_ramp.elements.remove(n26.color_ramp.elements[-1])
n26.color_ramp.elements[0].position = 0.0; n26.color_ramp.elements[0].color = (0.0, 0.0, 0.0, 1.0)
_e = n26.color_ramp.elements.new(0.02182); _e.color = (1.0, 1.0, 1.0, 1.0)
n27 = _N.new('ShaderNodeTexVoronoi'); n27.name = 'Voronoi Texture.002'; n27.location = (515, -49)
n27.feature = 'DISTANCE_TO_EDGE'
n27.inputs[8].default_value = 0.0
n28 = _N.new('ShaderNodeTexVoronoi'); n28.name = 'Voronoi Texture.003'; n28.location = (423, -261)
n29 = _N.new('ShaderNodeMapping'); n29.name = 'Mapping'; n29.location = (234, -119)
n30 = _N.new('ShaderNodeTexCoord'); n30.name = 'Texture Coordinate.003'; n30.location = (30, -30)
n31 = _N.new('ShaderNodeMath'); n31.name = 'Math.001'; n31.location = (1089, -101)
n31.use_clamp = True
n32 = _N.new('ShaderNodeValToRGB'); n32.name = 'ColorRamp.004'; n32.location = (733, -256)
while len(n32.color_ramp.elements) > 1: n32.color_ramp.elements.remove(n32.color_ramp.elements[-1])
n32.color_ramp.elements[0].position = 0.0; n32.color_ramp.elements[0].color = (0.0, 0.0, 0.0, 1.0)
_e = n32.color_ramp.elements.new(0.1236); _e.color = (1.0, 1.0, 1.0, 1.0)
n33 = _N.new('ShaderNodeValue'); n33.name = 'Value'; n33.location = (-1058, -1045)
n33.outputs[0].default_value = 0.32
n34 = _N.new('ShaderNodeTexCoord'); n34.name = 'Texture Coordinate'; n34.location = (30, -37)
n35 = _N.new('ShaderNodeTexVoronoi'); n35.name = 'Voronoi Texture.001'; n35.location = (277, -255)
n36 = _N.new('ShaderNodeValToRGB'); n36.name = 'ColorRamp.003'; n36.location = (530, -260)
while len(n36.color_ramp.elements) > 1: n36.color_ramp.elements.remove(n36.color_ramp.elements[-1])
n36.color_ramp.elements[0].position = 0.0; n36.color_ramp.elements[0].color = (0.0, 0.0, 0.0, 1.0)
_e = n36.color_ramp.elements.new(0.4291); _e.color = (1.0, 1.0, 1.0, 1.0)
n37 = _N.new('ShaderNodeValToRGB'); n37.name = 'ColorRamp'; n37.location = (531, -30)
while len(n37.color_ramp.elements) > 1: n37.color_ramp.elements.remove(n37.color_ramp.elements[-1])
n37.color_ramp.elements[0].position = 0.0; n37.color_ramp.elements[0].color = (0.0, 0.0, 0.0, 1.0)
_e = n37.color_ramp.elements.new(0.03273); _e.color = (1.0, 1.0, 1.0, 1.0)
n38 = _N.new('ShaderNodeTexVoronoi'); n38.name = 'Voronoi Texture'; n38.location = (278, -58)
n38.feature = 'DISTANCE_TO_EDGE'
n39 = _N.new('ShaderNodeMath'); n39.name = 'Math'; n39.location = (889, -104)
n39.use_clamp = True
n40 = _N.new('ShaderNodeMix'); n40.name = 'Mix'; n40.location = (1142, -926)
n40.data_type = 'RGBA'
n40.blend_type = 'DARKEN'
n40.inputs[0].default_value = 1.0
n41 = _N.new('ShaderNodeMapping'); n41.name = 'Mapping.004'; n41.location = (269, -58)
n42 = _N.new('ShaderNodeTexCoord'); n42.name = 'Texture Coordinate.006'; n42.location = (30, -30)
n43 = _N.new('ShaderNodeTexNoise'); n43.name = 'Noise Texture.004'; n43.location = (487, -85)
n43.inputs[1].default_value = 3.1
n44 = _N.new('ShaderNodeValue'); n44.name = 'Value.002'; n44.location = (-710, -487)
n44.outputs[0].default_value = 0.13
n45 = _N.new('ShaderNodeValue'); n45.name = 'Value.003'; n45.location = (-599, 122)
n45.outputs[0].default_value = 0.82
n46 = _N.new('ShaderNodeTexCoord'); n46.name = 'Texture Coordinate.005'; n46.location = (30, -37)
n47 = _N.new('ShaderNodeTexVoronoi'); n47.name = 'Voronoi Texture.004'; n47.location = (277, -255)
n48 = _N.new('ShaderNodeValToRGB'); n48.name = 'ColorRamp.007'; n48.location = (530, -260)
while len(n48.color_ramp.elements) > 1: n48.color_ramp.elements.remove(n48.color_ramp.elements[-1])
n48.color_ramp.elements[0].position = 0.0; n48.color_ramp.elements[0].color = (0.0, 0.0, 0.0, 1.0)
_e = n48.color_ramp.elements.new(0.4291); _e.color = (1.0, 1.0, 1.0, 1.0)
n49 = _N.new('ShaderNodeValToRGB'); n49.name = 'ColorRamp.008'; n49.location = (530, -30)
while len(n49.color_ramp.elements) > 1: n49.color_ramp.elements.remove(n49.color_ramp.elements[-1])
n49.color_ramp.elements[0].position = 0.0; n49.color_ramp.elements[0].color = (0.0, 0.0, 0.0, 1.0)
_e = n49.color_ramp.elements.new(0.03273); _e.color = (1.0, 1.0, 1.0, 1.0)
n50 = _N.new('ShaderNodeTexVoronoi'); n50.name = 'Voronoi Texture.005'; n50.location = (278, -58)
n50.feature = 'DISTANCE_TO_EDGE'
n51 = _N.new('ShaderNodeMath'); n51.name = 'Math.002'; n51.location = (901, -140)
n51.use_clamp = True
n52 = _N.new('ShaderNodeValToRGB'); n52.name = 'ColorRamp.009'; n52.location = (674, -98)
while len(n52.color_ramp.elements) > 1: n52.color_ramp.elements.remove(n52.color_ramp.elements[-1])
n52.color_ramp.elements[0].position = 0.2327; n52.color_ramp.elements[0].color = (0.0, 0.0, 0.0, 1.0)
_e = n52.color_ramp.elements.new(0.2727); _e.color = (0.0158, 0.0158, 0.0158, 1.0)
n53 = _N.new('ShaderNodeMix'); n53.name = 'Mix.005'; n53.location = (1095, -1)
n53.data_type = 'RGBA'
n53.blend_type = 'SUBTRACT'
n53.inputs[0].default_value = 1.0
n54 = _N.new('ShaderNodeMix'); n54.name = 'Mix.003'; n54.location = (-620, 1014)
n54.data_type = 'RGBA'
n54.blend_type = 'DARKEN'
n54.inputs[0].default_value = 1.0
n55 = _N.new('ShaderNodeOutputMaterial'); n55.name = 'Material Output'; n55.location = (2366, -448)
n56 = _N.new('ShaderNodeMix'); n56.name = 'Mix.004'; n56.location = (1401, -513)
n56.data_type = 'RGBA'
n56.blend_type = 'ADD'
n56.inputs[0].default_value = 1.0
n57 = _N.new('ShaderNodeBump'); n57.name = 'Bump'; n57.location = (1662, -507)
n57.inputs[1].default_value = 300.0
n57.inputs[2].default_value = 1.0
n58 = _N.new('ShaderNodeBsdfPrincipled'); n58.name = 'Principled BSDF'; n58.location = (1978, -308)
n58.distribution = 'GGX'
n58.subsurface_method = 'RANDOM_WALK_SKIN'
n58.inputs[0].default_value = (0.0, 0.0, 0.0, 1.0)
n58.inputs[2].default_value = 0.25
n58.inputs[3].default_value = 1.45
n58.inputs[27].default_value = (0.0, 0.0, 0.0, 1.0)
n58.inputs[28].default_value = 1.0
n11.parent = n0
n12.parent = n0
n13.parent = n0
n14.parent = n1
n15.parent = n1
n16.parent = n1
n17.parent = n1
n18.parent = n4
n19.parent = n4
n20.parent = n4
n21.parent = n4
n22.parent = n0
n26.parent = n5
n27.parent = n5
n28.parent = n5
n29.parent = n5
n30.parent = n5
n31.parent = n5
n32.parent = n5
n34.parent = n6
n35.parent = n6
n36.parent = n6
n37.parent = n6
n38.parent = n6
n39.parent = n6
n41.parent = n7
n42.parent = n7
n43.parent = n7
n46.parent = n8
n47.parent = n8
n48.parent = n8
n49.parent = n8
n50.parent = n8
n51.parent = n8
n52.parent = n7
_L.new(n58.outputs[0], n55.inputs[0])
_L.new(n18.outputs[0], n20.inputs[0])
_L.new(n19.outputs[3], n18.inputs[0])
_L.new(n20.outputs[0], n21.inputs[0])
_L.new(n10.outputs[0], n20.inputs[2])
_L.new(n11.outputs[0], n12.inputs[0])
_L.new(n13.outputs[3], n11.inputs[0])
_L.new(n12.outputs[0], n22.inputs[0])
_L.new(n10.outputs[0], n12.inputs[2])
_L.new(n33.outputs[0], n25.inputs[0])
_L.new(n25.outputs[0], n38.inputs[2])
_L.new(n34.outputs[3], n38.inputs[0])
_L.new(n38.outputs[0], n37.inputs[0])
_L.new(n25.outputs[0], n35.inputs[2])
_L.new(n34.outputs[3], n35.inputs[0])
_L.new(n35.outputs[0], n36.inputs[0])
_L.new(n36.outputs[0], n39.inputs[1])
_L.new(n37.outputs[0], n39.inputs[0])
_L.new(n25.outputs[0], n27.inputs[2])
_L.new(n27.outputs[0], n26.inputs[0])
_L.new(n25.outputs[0], n28.inputs[2])
_L.new(n28.outputs[0], n32.inputs[0])
_L.new(n32.outputs[0], n31.inputs[1])
_L.new(n26.outputs[0], n31.inputs[0])
_L.new(n29.outputs[0], n28.inputs[0])
_L.new(n29.outputs[0], n27.inputs[0])
_L.new(n30.outputs[3], n29.inputs[0])
_L.new(n39.outputs[0], n40.inputs[6])
_L.new(n31.outputs[0], n40.inputs[7])
_L.new(n21.outputs[0], n23.inputs[6])
_L.new(n22.outputs[0], n23.inputs[7])
_L.new(n9.outputs[0], n10.inputs[0])
_L.new(n17.outputs[0], n15.inputs[0])
_L.new(n14.outputs[3], n17.inputs[0])
_L.new(n15.outputs[0], n16.inputs[0])
_L.new(n10.outputs[0], n15.inputs[2])
_L.new(n23.outputs[2], n24.inputs[6])
_L.new(n16.outputs[0], n24.inputs[7])
_L.new(n46.outputs[3], n50.inputs[0])
_L.new(n50.outputs[0], n49.inputs[0])
_L.new(n46.outputs[3], n47.inputs[0])
_L.new(n47.outputs[0], n48.inputs[0])
_L.new(n48.outputs[0], n51.inputs[1])
_L.new(n49.outputs[0], n51.inputs[0])
_L.new(n44.outputs[0], n47.inputs[2])
_L.new(n44.outputs[0], n50.inputs[2])
_L.new(n40.outputs[2], n56.inputs[7])
_L.new(n41.outputs[0], n43.inputs[0])
_L.new(n42.outputs[3], n41.inputs[0])
_L.new(n43.outputs[0], n52.inputs[0])
_L.new(n45.outputs[0], n43.inputs[2])
_L.new(n51.outputs[0], n53.inputs[7])
_L.new(n52.outputs[0], n53.inputs[6])
_L.new(n53.outputs[2], n56.inputs[6])
_L.new(n56.outputs[2], n57.inputs[3])
_L.new(n57.outputs[0], n58.inputs[5])
n55.is_active_output = True

# ---- world
world_world = bpy.data.worlds.new('World'); scene.world = world_world
world_world.use_nodes = True; world_world.node_tree.nodes.clear()
_N = world_world.node_tree.nodes; _L = world_world.node_tree.links
n0 = _N.new('ShaderNodeOutputWorld'); n0.name = 'World Output'; n0.location = (300, 300)
n1 = _N.new('ShaderNodeBackground'); n1.name = 'Background'; n1.location = (10, 300)
n1.inputs[0].default_value = (0.002897, 0.001306, 0.002578, 1.0)
_L.new(n1.outputs[0], n0.inputs[0])
n0.is_active_output = True
world_world.color = (0.05088, 0.05088, 0.05088)
world_world.use_sun_shadow = False
world_world.sun_shadow_jitter_overblur = 0.0

# ---- cameras
cam_camera = bpy.data.cameras.new('Camera')
cam_camera.clip_end = 481.2
cam_camera.lens = 35.0
cam_camera.ortho_scale = 7.314

# ---- lights
light_sun = bpy.data.lights.new('Sun', 'SUN')
light_sun.transmission_factor = 0.0
light_sun.angle = 1.046
light_sun.energy = 2.0
light_sun.shadow_soft_size = 2000.0

# ---- meshes
me_plane = bpy.data.meshes.new('Plane')
me_plane.from_pydata([(-1000.0, -1000.0, 0.0), (1000.0, -1000.0, 0.0), (-1000.0, 1000.0, 0.0), (1000.0, 1000.0, 0.0)], [], [(0, 1, 3, 2)])
_uv = me_plane.uv_layers.new(name='UVMap')
_uv.uv.foreach_set('vector', [0.0, 0.0, 1.0, 0.0, 1.0, 1.0, 0.0, 1.0])
me_plane.materials.append(mat_material)
me_plane.update()
me_cube_001 = bpy.data.meshes.new('Cube.001')
me_cube_001.from_pydata([(-1.0, -1.0, -1.0), (-1.0, -1.0, 1.0), (-1.0, 1.0, -1.0), (-1.0, 1.0, 1.0), (1.0, -1.0, -1.0), (1.0, -1.0, 1.0), (1.0, 1.0, -1.0), (1.0, 1.0, 1.0)], [], [(0, 1, 3, 2), (2, 3, 7, 6), (6, 7, 5, 4), (4, 5, 1, 0), (2, 6, 4, 0), (7, 3, 1, 5)])
_uv = me_cube_001.uv_layers.new(name='UVMap')
_uv.uv.foreach_set('vector', [0.375, 0.0, 0.625, 0.0, 0.625, 0.25, 0.375, 0.25, 0.375, 0.25, 0.625, 0.25, 0.625, 0.5, 0.375, 0.5, 0.375, 0.5, 0.625, 0.5, 0.625, 0.75, 0.375, 0.75, 0.375, 0.75, 0.625, 0.75, 0.625, 1.0, 0.375, 1.0, 0.125, 0.5, 0.375, 0.5, 0.375, 0.75, 0.125, 0.75, 0.625, 0.5, 0.875, 0.5, 0.875, 0.75, 0.625, 0.75])
me_cube_001.update()
me_cube_003 = bpy.data.meshes.new('Cube.003')
me_cube_003.from_pydata([(-15.0, -15.0, -15.0), (-15.0, -15.0, 15.0), (-15.0, 15.0, -15.0), (-15.0, 15.0, 15.0), (15.0, -15.0, -15.0), (15.0, -15.0, 15.0), (15.0, 15.0, -15.0), (15.0, 15.0, 15.0)], [], [(0, 1, 3, 2), (2, 3, 7, 6), (6, 7, 5, 4), (4, 5, 1, 0), (2, 6, 4, 0), (7, 3, 1, 5)])
_uv = me_cube_003.uv_layers.new(name='UVMap')
_uv.uv.foreach_set('vector', [0.375, 0.0, 0.625, 0.0, 0.625, 0.25, 0.375, 0.25, 0.375, 0.25, 0.625, 0.25, 0.625, 0.5, 0.375, 0.5, 0.375, 0.5, 0.625, 0.5, 0.625, 0.75, 0.375, 0.75, 0.375, 0.75, 0.625, 0.75, 0.625, 1.0, 0.375, 1.0, 0.125, 0.5, 0.375, 0.5, 0.375, 0.75, 0.125, 0.75, 0.625, 0.5, 0.875, 0.5, 0.875, 0.75, 0.625, 0.75])
me_cube_003.update()
me_cube_008 = bpy.data.meshes.new('Cube.008')
me_cube_008.from_pydata([(-8.0, -8.0, -8.0), (-8.0, -8.0, 8.0), (-8.0, 8.0, -8.0), (-8.0, 8.0, 8.0), (8.0, -8.0, -8.0), (8.0, -8.0, 8.0), (8.0, 8.0, -8.0), (8.0, 8.0, 8.0)], [], [(0, 1, 3, 2), (2, 3, 7, 6), (6, 7, 5, 4), (4, 5, 1, 0), (2, 6, 4, 0), (7, 3, 1, 5)])
_uv = me_cube_008.uv_layers.new(name='UVMap')
_uv.uv.foreach_set('vector', [0.375, 0.0, 0.625, 0.0, 0.625, 0.25, 0.375, 0.25, 0.375, 0.25, 0.625, 0.25, 0.625, 0.5, 0.375, 0.5, 0.375, 0.5, 0.625, 0.5, 0.625, 0.75, 0.375, 0.75, 0.375, 0.75, 0.625, 0.75, 0.625, 1.0, 0.375, 1.0, 0.125, 0.5, 0.375, 0.5, 0.375, 0.75, 0.125, 0.75, 0.625, 0.5, 0.875, 0.5, 0.875, 0.75, 0.625, 0.75])
me_cube_008.update()
me_cube_010 = bpy.data.meshes.new('Cube.010')
me_cube_010.from_pydata([(-8.0, -8.0, -8.0), (-8.0, -8.0, 8.0), (-8.0, 8.0, -8.0), (-8.0, 8.0, 8.0), (8.0, -8.0, -8.0), (8.0, -8.0, 8.0), (8.0, 8.0, -8.0), (8.0, 8.0, 8.0), (-8.0, 0.0, -8.0), (-8.0, 0.0, 8.0), (8.0, 0.0, -8.0), (8.0, 0.0, 8.0)], [], [(8, 9, 3, 2), (2, 3, 7, 6), (10, 11, 5, 4), (4, 5, 1, 0), (8, 10, 4, 0), (11, 9, 1, 5), (7, 3, 9, 11), (2, 6, 10, 8), (6, 7, 11, 10), (0, 1, 9, 8)])
_uv = me_cube_010.uv_layers.new(name='UVMap')
_uv.uv.foreach_set('vector', [0.375, 0.125, 0.625, 0.125, 0.625, 0.25, 0.375, 0.25, 0.375, 0.25, 0.625, 0.25, 0.625, 0.5, 0.375, 0.5, 0.375, 0.625, 0.625, 0.625, 0.625, 0.75, 0.375, 0.75, 0.375, 0.75, 0.625, 0.75, 0.625, 1.0, 0.375, 1.0, 0.125, 0.625, 0.375, 0.625, 0.375, 0.75, 0.125, 0.75, 0.625, 0.625, 0.875, 0.625, 0.875, 0.75, 0.625, 0.75, 0.625, 0.5, 0.875, 0.5, 0.875, 0.625, 0.625, 0.625, 0.125, 0.5, 0.375, 0.5, 0.375, 0.625, 0.125, 0.625, 0.375, 0.5, 0.625, 0.5, 0.625, 0.625, 0.375, 0.625, 0.375, 0.0, 0.625, 0.0, 0.625, 0.125, 0.375, 0.125])
me_cube_010.materials.append(mat_wall_scratched_material_2)
me_cube_010.update()
me_cube_006 = bpy.data.meshes.new('Cube.006')
me_cube_006.from_pydata([(-8.0, -8.0, -8.0), (-8.0, -8.0, 8.0), (-8.0, 8.0, -8.0), (-8.0, 8.0, 8.0), (8.0, -8.0, -8.0), (8.0, -8.0, 8.0), (8.0, 8.0, -8.0), (8.0, 8.0, 8.0), (-8.0, 0.0, -8.0), (-8.0, 0.0, 8.0), (8.0, 0.0, -8.0), (8.0, 0.0, 8.0)], [], [(8, 9, 3, 2), (2, 3, 7, 6), (10, 11, 5, 4), (4, 5, 1, 0), (8, 10, 4, 0), (11, 9, 1, 5), (7, 3, 9, 11), (2, 6, 10, 8), (6, 7, 11, 10), (0, 1, 9, 8)])
_uv = me_cube_006.uv_layers.new(name='UVMap')
_uv.uv.foreach_set('vector', [0.375, 0.125, 0.625, 0.125, 0.625, 0.25, 0.375, 0.25, 0.375, 0.25, 0.625, 0.25, 0.625, 0.5, 0.375, 0.5, 0.375, 0.625, 0.625, 0.625, 0.625, 0.75, 0.375, 0.75, 0.375, 0.75, 0.625, 0.75, 0.625, 1.0, 0.375, 1.0, 0.125, 0.625, 0.375, 0.625, 0.375, 0.75, 0.125, 0.75, 0.625, 0.625, 0.875, 0.625, 0.875, 0.75, 0.625, 0.75, 0.625, 0.5, 0.875, 0.5, 0.875, 0.625, 0.625, 0.625, 0.125, 0.5, 0.375, 0.5, 0.375, 0.625, 0.125, 0.625, 0.375, 0.5, 0.625, 0.5, 0.625, 0.625, 0.375, 0.625, 0.375, 0.0, 0.625, 0.0, 0.625, 0.125, 0.375, 0.125])
me_cube_006.materials.append(mat_wall_regular_material_2)
me_cube_006.update()
me_cube_004 = bpy.data.meshes.new('Cube.004')
me_cube_004.from_pydata([(-8.0, -8.0, -8.0), (-8.0, -8.0, 8.0), (-8.0, 8.0, -8.0), (-8.0, 8.0, 8.0), (8.0, -8.0, -8.0), (8.0, -8.0, 8.0), (8.0, 8.0, -8.0), (8.0, 8.0, 8.0), (-8.0, 0.0, -8.0), (-8.0, 0.0, 8.0), (8.0, 0.0, -8.0), (8.0, 0.0, 8.0)], [], [(8, 9, 3, 2), (2, 3, 7, 6), (10, 11, 5, 4), (4, 5, 1, 0), (8, 10, 4, 0), (11, 9, 1, 5), (7, 3, 9, 11), (2, 6, 10, 8), (6, 7, 11, 10), (0, 1, 9, 8)])
_uv = me_cube_004.uv_layers.new(name='UVMap')
_uv.uv.foreach_set('vector', [0.375, 0.125, 0.625, 0.125, 0.625, 0.25, 0.375, 0.25, 0.375, 0.25, 0.625, 0.25, 0.625, 0.5, 0.375, 0.5, 0.375, 0.625, 0.625, 0.625, 0.625, 0.75, 0.375, 0.75, 0.375, 0.75, 0.625, 0.75, 0.625, 1.0, 0.375, 1.0, 0.125, 0.625, 0.375, 0.625, 0.375, 0.75, 0.125, 0.75, 0.625, 0.625, 0.875, 0.625, 0.875, 0.75, 0.625, 0.75, 0.625, 0.5, 0.875, 0.5, 0.875, 0.625, 0.625, 0.625, 0.125, 0.5, 0.375, 0.5, 0.375, 0.625, 0.125, 0.625, 0.375, 0.5, 0.625, 0.5, 0.625, 0.625, 0.375, 0.625, 0.375, 0.0, 0.625, 0.0, 0.625, 0.125, 0.375, 0.125])
me_cube_004.materials.append(mat_wall_regular_material_3)
me_cube_004.update()
me_cube_013 = bpy.data.meshes.new('Cube.013')
me_cube_013.from_pydata([(-8.0, -8.0, -8.0), (-8.0, -8.0, 8.0), (-8.0, 8.0, -8.0), (-8.0, 8.0, 8.0), (8.0, -8.0, -8.0), (8.0, -8.0, 8.0), (8.0, 8.0, -8.0), (8.0, 8.0, 8.0), (-8.0, 0.0, -8.0), (-8.0, 0.0, 8.0), (8.0, 0.0, -8.0), (8.0, 0.0, 8.0)], [], [(8, 9, 3, 2), (2, 3, 7, 6), (10, 11, 5, 4), (4, 5, 1, 0), (8, 10, 4, 0), (11, 9, 1, 5), (7, 3, 9, 11), (2, 6, 10, 8), (6, 7, 11, 10), (0, 1, 9, 8)])
me_cube_013.polygons.foreach_set('material_index', [0, 0, 1, 1, 0, 1, 0, 0, 0, 1])
_uv = me_cube_013.uv_layers.new(name='UVMap')
_uv.uv.foreach_set('vector', [0.375, 0.125, 0.625, 0.125, 0.625, 0.25, 0.375, 0.25, 0.375, 0.25, 0.625, 0.25, 0.625, 0.5, 0.375, 0.5, 0.375, 0.625, 0.625, 0.625, 0.625, 0.75, 0.375, 0.75, 0.375, 0.75, 0.625, 0.75, 0.625, 1.0, 0.375, 1.0, 0.125, 0.625, 0.375, 0.625, 0.375, 0.75, 0.125, 0.75, 0.625, 0.625, 0.875, 0.625, 0.875, 0.75, 0.625, 0.75, 0.625, 0.5, 0.875, 0.5, 0.875, 0.625, 0.625, 0.625, 0.125, 0.5, 0.375, 0.5, 0.375, 0.625, 0.125, 0.625, 0.375, 0.5, 0.625, 0.5, 0.625, 0.625, 0.375, 0.625, 0.375, 0.0, 0.625, 0.0, 0.625, 0.125, 0.375, 0.125])
me_cube_013.materials.append(mat_wall_regular_material_1)
me_cube_013.materials.append(mat_wall_scratched_material_1)
me_cube_013.update()
me_cube_012 = bpy.data.meshes.new('Cube.012')
me_cube_012.from_pydata([(-15.0, -15.0, -15.0), (-15.0, -15.0, 15.0), (-15.0, 15.0, -15.0), (-15.0, 15.0, 15.0), (15.0, -15.0, -15.0), (15.0, -15.0, 15.0), (15.0, 15.0, -15.0), (15.0, 15.0, 15.0)], [], [(0, 1, 3, 2), (2, 3, 7, 6), (6, 7, 5, 4), (4, 5, 1, 0), (2, 6, 4, 0), (7, 3, 1, 5)])
_uv = me_cube_012.uv_layers.new(name='UVMap')
_uv.uv.foreach_set('vector', [0.375, 0.0, 0.625, 0.0, 0.625, 0.25, 0.375, 0.25, 0.375, 0.25, 0.625, 0.25, 0.625, 0.5, 0.375, 0.5, 0.375, 0.5, 0.625, 0.5, 0.625, 0.75, 0.375, 0.75, 0.375, 0.75, 0.625, 0.75, 0.625, 1.0, 0.375, 1.0, 0.125, 0.5, 0.375, 0.5, 0.375, 0.75, 0.125, 0.75, 0.625, 0.5, 0.875, 0.5, 0.875, 0.75, 0.625, 0.75])
me_cube_012.materials.append(mat_tower_regular_material_1)
me_cube_012.update()
me_cube_009 = bpy.data.meshes.new('Cube.009')
me_cube_009.from_pydata([(-15.0, -15.0, -15.0), (-15.0, -15.0, 15.0), (-15.0, 15.0, -15.0), (-15.0, 15.0, 15.0), (15.0, -15.0, -15.0), (15.0, -15.0, 15.0), (15.0, 15.0, -15.0), (15.0, 15.0, 15.0)], [], [(0, 1, 3, 2), (2, 3, 7, 6), (6, 7, 5, 4), (4, 5, 1, 0), (2, 6, 4, 0), (7, 3, 1, 5)])
_uv = me_cube_009.uv_layers.new(name='UVMap')
_uv.uv.foreach_set('vector', [0.375, 0.0, 0.625, 0.0, 0.625, 0.25, 0.375, 0.25, 0.375, 0.25, 0.625, 0.25, 0.625, 0.5, 0.375, 0.5, 0.375, 0.5, 0.625, 0.5, 0.625, 0.75, 0.375, 0.75, 0.375, 0.75, 0.625, 0.75, 0.625, 1.0, 0.375, 1.0, 0.125, 0.5, 0.375, 0.5, 0.375, 0.75, 0.125, 0.75, 0.625, 0.5, 0.875, 0.5, 0.875, 0.75, 0.625, 0.75])
me_cube_009.materials.append(mat_tower_scratched_material_1)
me_cube_009.update()
me_cube_005 = bpy.data.meshes.new('Cube.005')
me_cube_005.from_pydata([(-15.0, -15.0, -15.0), (-15.0, -15.0, 15.0), (-15.0, 15.0, -15.0), (-15.0, 15.0, 15.0), (15.0, -15.0, -15.0), (15.0, -15.0, 15.0), (15.0, 15.0, -15.0), (15.0, 15.0, 15.0)], [], [(0, 1, 3, 2), (2, 3, 7, 6), (6, 7, 5, 4), (4, 5, 1, 0), (2, 6, 4, 0), (7, 3, 1, 5)])
_uv = me_cube_005.uv_layers.new(name='UVMap')
_uv.uv.foreach_set('vector', [0.375, 0.0, 0.625, 0.0, 0.625, 0.25, 0.375, 0.25, 0.375, 0.25, 0.625, 0.25, 0.625, 0.5, 0.375, 0.5, 0.375, 0.5, 0.625, 0.5, 0.625, 0.75, 0.375, 0.75, 0.375, 0.75, 0.625, 0.75, 0.625, 1.0, 0.375, 1.0, 0.125, 0.5, 0.375, 0.5, 0.375, 0.75, 0.125, 0.75, 0.625, 0.5, 0.875, 0.5, 0.875, 0.75, 0.625, 0.75])
me_cube_005.materials.append(mat_tower_regular_material_2)
me_cube_005.update()
me_cube_007 = bpy.data.meshes.new('Cube.007')
me_cube_007.from_pydata([(-15.0, -15.0, -15.0), (-15.0, -15.0, 15.0), (-15.0, 15.0, -15.0), (-15.0, 15.0, 15.0), (15.0, -15.0, -15.0), (15.0, -15.0, 15.0), (15.0, 15.0, -15.0), (15.0, 15.0, 15.0)], [], [(0, 1, 3, 2), (2, 3, 7, 6), (6, 7, 5, 4), (4, 5, 1, 0), (2, 6, 4, 0), (7, 3, 1, 5)])
_uv = me_cube_007.uv_layers.new(name='UVMap')
_uv.uv.foreach_set('vector', [0.375, 0.0, 0.625, 0.0, 0.625, 0.25, 0.375, 0.25, 0.375, 0.25, 0.625, 0.25, 0.625, 0.5, 0.375, 0.5, 0.375, 0.5, 0.625, 0.5, 0.625, 0.75, 0.375, 0.75, 0.375, 0.75, 0.625, 0.75, 0.625, 1.0, 0.375, 1.0, 0.125, 0.5, 0.375, 0.5, 0.375, 0.75, 0.125, 0.75, 0.625, 0.5, 0.875, 0.5, 0.875, 0.75, 0.625, 0.75])
me_cube_007.materials.append(mat_tower_scratched_material_2)
me_cube_007.update()

# ---- objects
ob_camera = bpy.data.objects.new('Camera', cam_camera)
ob_sun = bpy.data.objects.new('Sun', light_sun)
ob_plane = bpy.data.objects.new('Plane', me_plane)
ob_human_size = bpy.data.objects.new('Human_Size', me_cube_001)
ob_tower_003 = bpy.data.objects.new('Tower.003', me_cube_003)
ob_wall = bpy.data.objects.new('Wall', me_cube_008)
ob_wall_3 = bpy.data.objects.new('Wall_3', me_cube_010)
ob_wall_2 = bpy.data.objects.new('Wall_2', me_cube_006)
ob_wall_4 = bpy.data.objects.new('Wall_4', me_cube_004)
ob_wall_1 = bpy.data.objects.new('Wall_1', me_cube_013)
ob_tower_1 = bpy.data.objects.new('Tower_1', me_cube_012)
ob_powercell_1 = bpy.data.objects.new('PowerCell_1', None)
ob_tower_2 = bpy.data.objects.new('Tower_2', me_cube_009)
ob_powercell_2 = bpy.data.objects.new('PowerCell_2', None)
ob_tower_3 = bpy.data.objects.new('Tower_3', me_cube_005)
ob_powercell_3 = bpy.data.objects.new('PowerCell_3', None)
ob_tower_4 = bpy.data.objects.new('Tower_4', me_cube_007)
ob_powercell_4 = bpy.data.objects.new('PowerCell_4', None)

# ---- transforms, parenting, visibility, modifiers, constraints
ob_camera.location = (58.41, -4.293, 0.005688)
ob_camera.rotation_euler = (1.71, 9.296e-07, 1.559)
ob_camera.lock_rotations_4d = False
ob_camera.empty_display_type = 'ARROWS'
ob_camera.color = (0.0, 0.0, 0.0, 0.0)
ob_camera.display_type = 'WIRE'
ob_camera.lineart.crease_threshold = 0.0
ob_sun.location = (-330.3, 0.0, 491.0)
ob_sun.rotation_euler = (2.861, -3.07, 6.823)
ob_plane.location = (0.0, 0.0, 0.0)
ob_human_size.location = (167.1, -18.98, 1.0)
ob_tower_003.location = (140.2, 0.0, 15.0)
ob_wall.location = (165.9, -33.05, 8.0)
ob_wall_3.location = (-330.1, -145.1, 10.0)
ob_wall_3.rotation_euler = (0.0, 0.0, -0.7854)
ob_wall_3.scale = (1.0, 9.0, 1.25)
ob_wall_2.location = (-330.1, 145.1, 10.0)
ob_wall_2.rotation_euler = (0.0, 0.0, 0.7854)
ob_wall_2.scale = (1.0, 9.0, 1.25)
ob_wall_4.location = (-475.2, 205.2, 10.0)
ob_wall_4.rotation_euler = (0.0, 0.0, 1.571)
ob_wall_4.scale = (1.0, 8.769, 1.25)
ob_wall_1.location = (-270.0, 0.0, 10.0)
ob_wall_1.scale = (1.0, 8.769, 1.25)
ob_tower_1.location = (-270.0, 85.0, 15.0)
ob_powercell_1.location = (-270.0, 85.0, 8.48)
ob_powercell_1.instance_type = 'COLLECTION'
ob_tower_2.location = (-270.0, -85.0, 15.0)
ob_powercell_2.location = (-270.0, -85.0, 8.48)
ob_powercell_2.scale = (1.0, -1.0, 1.0)
ob_powercell_2.instance_type = 'COLLECTION'
ob_tower_3.location = (-390.2, 205.2, 15.0)
ob_tower_3.rotation_euler = (0.0, 0.0, 1.571)
ob_powercell_3.location = (-390.2, 205.2, 8.48)
ob_powercell_3.instance_type = 'COLLECTION'
ob_tower_4.location = (-390.2, -205.2, 15.0)
ob_tower_4.rotation_euler = (0.0, 0.0, -1.571)
ob_powercell_4.location = (-390.2, -205.2, 8.48)
ob_powercell_4.scale = (1.0, -1.0, 1.0)
ob_powercell_4.instance_type = 'COLLECTION'
ob_powercell_1.instance_collection = col_powercell
ob_powercell_2.instance_collection = col_powercell
ob_powercell_3.instance_collection = col_powercell
ob_powercell_4.instance_collection = col_powercell

# ---- collection membership
col_ambience.objects.link(ob_camera)
col_ambience.objects.link(ob_sun)
col_ambience.objects.link(ob_plane)
col_samples.objects.link(ob_human_size)
col_samples.objects.link(ob_tower_003)
col_samples.objects.link(ob_wall)
col_castle.objects.link(ob_wall_3)
col_castle.objects.link(ob_wall_2)
col_castle.objects.link(ob_wall_4)
col_castle.objects.link(ob_wall_1)
col_fulltower_1.objects.link(ob_tower_1)
col_fulltower_1.objects.link(ob_powercell_1)
col_fulltower_2.objects.link(ob_tower_2)
col_fulltower_2.objects.link(ob_powercell_2)
col_fulltower_3.objects.link(ob_tower_3)
col_fulltower_3.objects.link(ob_powercell_3)
col_fulltower_4.objects.link(ob_tower_4)
col_fulltower_4.objects.link(ob_powercell_4)

# ---- scene / render settings (as saved in the file)
scene.camera = ob_camera
scene.frame_start = 1; scene.frame_end = 250; scene.frame_set(1)
scene.render.engine = 'CYCLES'
scene.cycles.sampling_pattern = 'TABULATED_SOBOL'
scene.view_settings.view_transform = 'Filmic'
bpy.context.view_layer.update()
